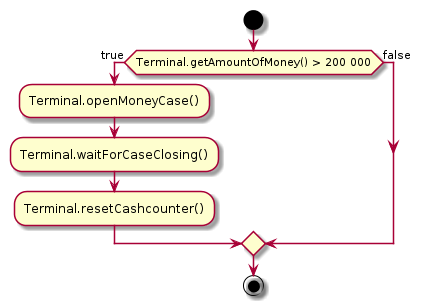

The diagram above was rendered by PlantUML. Its source (embedded in the PNG):
@startuml

start
if (Terminal.getAmountOfMoney() > 200 000) then (true)
:Terminal.openMoneyCase();
:Terminal.waitForCaseClosing();
:Terminal.resetCashcounter();
else(false)
endif
stop

@enduml